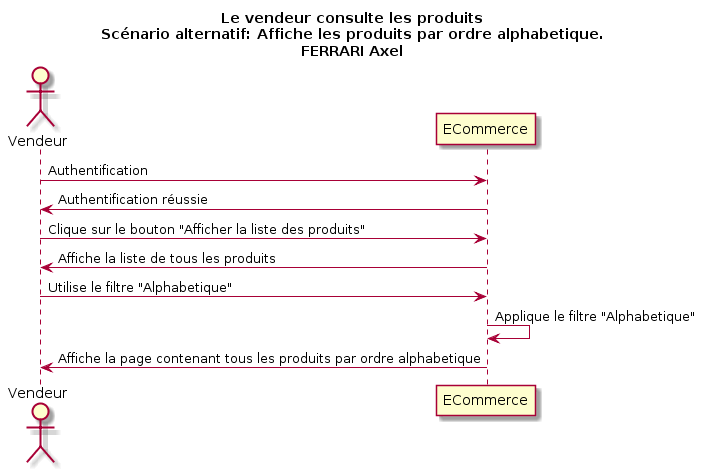

The diagram above was rendered by PlantUML. Its source (embedded in the PNG):
@startuml
Title Le vendeur consulte les produits\nScénario alternatif: Affiche les produits par ordre alphabetique.\nFERRARI Axel
Actor Vendeur as v
participant ECommerce as a

v -> a : Authentification
v <- a : Authentification réussie
v -> a : Clique sur le bouton "Afficher la liste des produits"
v <- a : Affiche la liste de tous les produits
v -> a : Utilise le filtre "Alphabetique"
a -> a : Applique le filtre "Alphabetique"
v <- a : Affiche la page contenant tous les produits par ordre alphabetique
@enduml